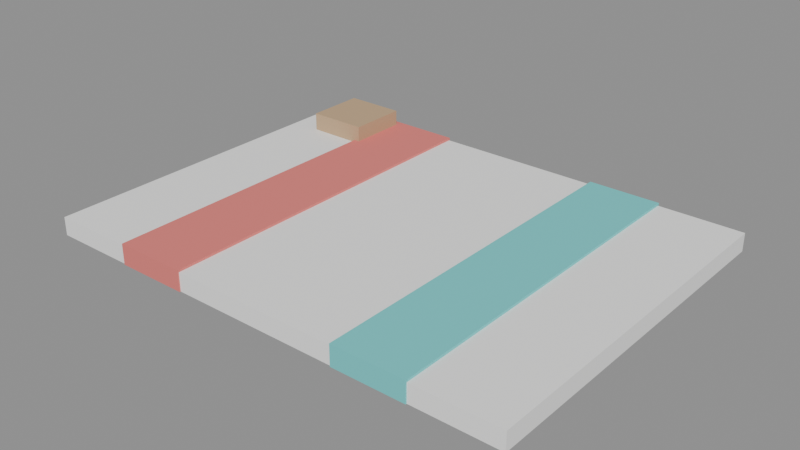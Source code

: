 # Source: TEXTIL_PANO_PRATO2_v01.blend  (saved by Blender 4.2.66; exported with 4.5.12 LTS)
import bpy
from mathutils import Matrix  # noqa: F401  (used for matrix-valued properties, if any)

bpy.ops.wm.read_factory_settings(use_empty=True)
scene = bpy.context.scene
scene.name = 'Scene'

# ---- materials (node trees are filled in below, after node groups)
mat_polyroom_pbr = bpy.data.materials.new('Polyroom_PBR')

# ---- material node trees
mat_polyroom_pbr.use_nodes = True; mat_polyroom_pbr.node_tree.nodes.clear()
_N = mat_polyroom_pbr.node_tree.nodes; _L = mat_polyroom_pbr.node_tree.links
n0 = _N.new('ShaderNodeOutputMaterial'); n0.name = 'Material Output'; n0.location = (0, 0)
n1 = _N.new('ShaderNodeBsdfPrincipled'); n1.name = 'Principled BSDF'; n1.location = (0, 0)
n1.inputs[2].default_value = 0.8
n2 = _N.new('ShaderNodeVertexColor'); n2.name = 'Color Attribute'; n2.location = (0, 0)
n2.layer_name = 'Color'
_L.new(n2.outputs[0], n1.inputs[0])
_L.new(n1.outputs[0], n0.inputs[0])
n0.is_active_output = True

# ---- meshes
me_textil_pano_prato2_v01 = bpy.data.meshes.new('TEXTIL_PANO_PRATO2_v01')
me_textil_pano_prato2_v01.from_pydata([(-0.2, -0.15, 0.0), (-0.2, -0.15, 0.015), (-0.2, 0.15, 0.0), (-0.2, 0.15, 0.015), (0.2, -0.15, 0.0), (0.2, -0.15, 0.015), (0.2, 0.15, 0.0), (0.2, 0.15, 0.015), (-0.13, -0.151, 0.0), (-0.13, -0.151, 0.017), (-0.13, 0.151, 0.0), (-0.13, 0.151, 0.017), (-0.07, -0.151, 0.0), (-0.07, -0.151, 0.017), (-0.07, 0.151, 0.0), (-0.07, 0.151, 0.017), (0.07, -0.151, 0.0), (0.07, -0.151, 0.017), (0.07, 0.151, 0.0), (0.07, 0.151, 0.017), (0.13, -0.151, 0.0), (0.13, -0.151, 0.017), (0.13, 0.151, 0.0), (0.13, 0.151, 0.017), (-0.175, 0.095, 0.01), (-0.175, 0.095, 0.03), (-0.175, 0.145, 0.01), (-0.175, 0.145, 0.03), (-0.125, 0.095, 0.01), (-0.125, 0.095, 0.03), (-0.125, 0.145, 0.01), (-0.125, 0.145, 0.03)], [], [(0, 1, 3, 2), (2, 3, 7, 6), (6, 7, 5, 4), (4, 5, 1, 0), (2, 6, 4, 0), (7, 3, 1, 5), (8, 9, 11, 10), (10, 11, 15, 14), (14, 15, 13, 12), (12, 13, 9, 8), (10, 14, 12, 8), (15, 11, 9, 13), (16, 17, 19, 18), (18, 19, 23, 22), (22, 23, 21, 20), (20, 21, 17, 16), (18, 22, 20, 16), (23, 19, 17, 21), (24, 25, 27, 26), (26, 27, 31, 30), (30, 31, 29, 28), (28, 29, 25, 24), (26, 30, 28, 24), (31, 27, 25, 29)])
_uv = me_textil_pano_prato2_v01.uv_layers.new(name='UVMap')
_uv.uv.foreach_set('vector', [0.3535, 0.9724, 0.333, 0.9724, 0.333, 0.5632, 0.3535, 0.5632, 0.9619, 0.5514, 0.9414, 0.5514, 0.9414, 0.005895, 0.9619, 0.005895, 0.3857, 0.9724, 0.3653, 0.9724, 0.3653, 0.5632, 0.3857, 0.5632, 0.9941, 0.5514, 0.9736, 0.5514, 0.9736, 0.005895, 0.9941, 0.005895, 0.415, 0.005895, 0.415, 0.5514, 0.005895, 0.5514, 0.005895, 0.005895, 0.836, 0.005895, 0.836, 0.5514, 0.4268, 0.5514, 0.4268, 0.005895, 0.2163, 0.9751, 0.1931, 0.9751, 0.1931, 0.5632, 0.2163, 0.5632, 0.5807, 0.6451, 0.5575, 0.6451, 0.5575, 0.5632, 0.5807, 0.5632, 0.2513, 0.9751, 0.2281, 0.9751, 0.2281, 0.5632, 0.2513, 0.5632, 0.6157, 0.6451, 0.5925, 0.6451, 0.5925, 0.5632, 0.6157, 0.5632, 0.9296, 0.4178, 0.8478, 0.4178, 0.8478, 0.005895, 0.9296, 0.005895, 0.9296, 0.8414, 0.8478, 0.8414, 0.8478, 0.4296, 0.9296, 0.4296, 0.2863, 0.9751, 0.2631, 0.9751, 0.2631, 0.5632, 0.2863, 0.5632, 0.6506, 0.6451, 0.6274, 0.6451, 0.6274, 0.5632, 0.6506, 0.5632, 0.3212, 0.9751, 0.2981, 0.9751, 0.2981, 0.5632, 0.3212, 0.5632, 0.6856, 0.6451, 0.6624, 0.6451, 0.6624, 0.5632, 0.6856, 0.5632, 0.08773, 0.9751, 0.005895, 0.9751, 0.005895, 0.5632, 0.08773, 0.5632, 0.1813, 0.9751, 0.09952, 0.9751, 0.09952, 0.5632, 0.1813, 0.5632, 0.4248, 0.7114, 0.3975, 0.7114, 0.3975, 0.6432, 0.4248, 0.6432, 0.5048, 0.7114, 0.4775, 0.7114, 0.4775, 0.6432, 0.5048, 0.6432, 0.4639, 0.7114, 0.4366, 0.7114, 0.4366, 0.6432, 0.4639, 0.6432, 0.5457, 0.7114, 0.5184, 0.7114, 0.5184, 0.6432, 0.5457, 0.6432, 0.4657, 0.6314, 0.3975, 0.6314, 0.3975, 0.5632, 0.4657, 0.5632, 0.5457, 0.6314, 0.4775, 0.6314, 0.4775, 0.5632, 0.5457, 0.5632])
_ca = me_textil_pano_prato2_v01.color_attributes.new('Color', 'FLOAT_COLOR', 'POINT')
_ca.data.foreach_set('color', [0.95, 0.95, 0.94, 1.0, 0.95, 0.95, 0.94, 1.0, 0.95, 0.95, 0.94, 1.0, 0.95, 0.95, 0.94, 1.0, 0.95, 0.95, 0.94, 1.0, 0.95, 0.95, 0.94, 1.0, 0.95, 0.95, 0.94, 1.0, 0.95, 0.95, 0.94, 1.0, 0.8, 0.2, 0.18, 1.0, 0.8, 0.2, 0.18, 1.0, 0.8, 0.2, 0.18, 1.0, 0.8, 0.2, 0.18, 1.0, 0.8, 0.2, 0.18, 1.0, 0.8, 0.2, 0.18, 1.0, 0.8, 0.2, 0.18, 1.0, 0.8, 0.2, 0.18, 1.0, 0.15, 0.65, 0.65, 1.0, 0.15, 0.65, 0.65, 1.0, 0.15, 0.65, 0.65, 1.0, 0.15, 0.65, 0.65, 1.0, 0.15, 0.65, 0.65, 1.0, 0.15, 0.65, 0.65, 1.0, 0.15, 0.65, 0.65, 1.0, 0.15, 0.65, 0.65, 1.0, 0.55, 0.38, 0.22, 1.0, 0.55, 0.38, 0.22, 1.0, 0.55, 0.38, 0.22, 1.0, 0.55, 0.38, 0.22, 1.0, 0.55, 0.38, 0.22, 1.0, 0.55, 0.38, 0.22, 1.0, 0.55, 0.38, 0.22, 1.0, 0.55, 0.38, 0.22, 1.0])
me_textil_pano_prato2_v01.materials.append(mat_polyroom_pbr)
me_textil_pano_prato2_v01.update()

# ---- objects
ob_textil_pano_prato2_v01 = bpy.data.objects.new('TEXTIL_PANO_PRATO2_v01', me_textil_pano_prato2_v01)

# ---- transforms, parenting, visibility, modifiers, constraints
ob_textil_pano_prato2_v01.location = (0.0, 0.0, 0.0)

# ---- collection membership
scene.collection.objects.link(ob_textil_pano_prato2_v01)

# ---- scene / render settings (as saved in the file)
scene.frame_start = 1; scene.frame_end = 250; scene.frame_set(1)
scene.render.engine = 'BLENDER_EEVEE_NEXT'
bpy.context.view_layer.update()

# ---- added for rendering (the .blend has no active camera and no usable light): camera, sun + grey world if the file has none
cam_auto = bpy.data.cameras.new('AutoCamera')
cam_auto.lens = 50.0
cam_auto.sensor_width = 36.0
cam_auto.clip_end = 1000.0
ob_auto_camera = bpy.data.objects.new('AutoCamera', cam_auto)
scene.collection.objects.link(ob_auto_camera)
ob_auto_camera.location = (0.464555, -0.557466, 0.386644)
ob_auto_camera.rotation_euler = (1.09748, -7.21219e-08, 0.694738)
scene.camera = ob_auto_camera
light_auto_sun = bpy.data.lights.new('AutoSun', 'SUN')
light_auto_sun.energy = 3.0
light_auto_sun.angle = 0.0523599
ob_auto_sun = bpy.data.objects.new('AutoSun', light_auto_sun)
scene.collection.objects.link(ob_auto_sun)
ob_auto_sun.rotation_euler = (0.872665, 0.174533, 0.523599)
if scene.world is None:
    world_auto = bpy.data.worlds.new('AutoWorld')
    world_auto.color = (0.3, 0.3, 0.3)
    scene.world = world_auto
bpy.context.view_layer.update()

